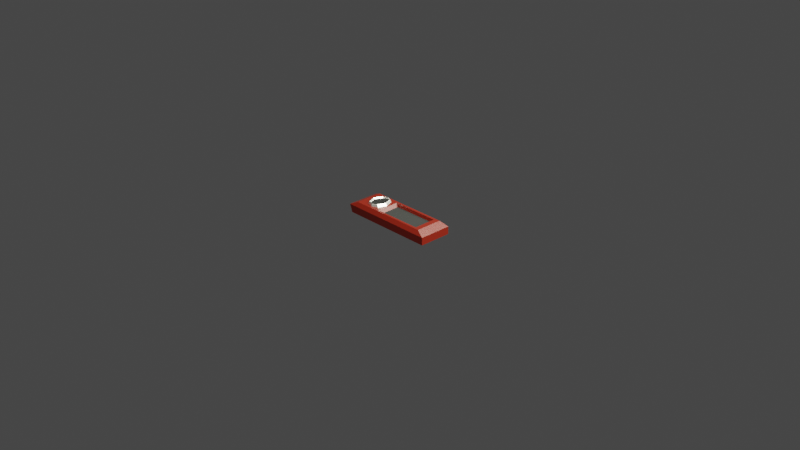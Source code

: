 # Source: Indicator.blend  (saved by Blender 2.82.7; exported with 4.5.12 LTS)
import bpy
from mathutils import Matrix  # noqa: F401  (used for matrix-valued properties, if any)

bpy.ops.wm.read_factory_settings(use_empty=True)
scene = bpy.context.scene
scene.name = 'Scene'

# ---- collections
col_collection = bpy.data.collections.new('Collection'); scene.collection.children.link(col_collection)

# ---- materials (node trees are filled in below, after node groups)
mat_material = bpy.data.materials.new('Material')
mat_material.alpha_threshold = 0.0
mat_material.use_transparent_shadow = False
mat_material.line_color = (0.0, 0.0, 0.0, 1.0)
mat_material_001 = bpy.data.materials.new('Material.001')
mat_material_001.alpha_threshold = 0.0
mat_material_001.use_transparent_shadow = False
mat_material_001.line_color = (0.0, 0.0, 0.0, 1.0)
mat_material_002 = bpy.data.materials.new('Material.002')
mat_material_002.use_transparent_shadow = False
mat_material_003 = bpy.data.materials.new('Material.003')
mat_material_003.use_transparent_shadow = False

# ---- material node trees
mat_material.use_nodes = True; mat_material.node_tree.nodes.clear()
_N = mat_material.node_tree.nodes; _L = mat_material.node_tree.links
n0 = _N.new('ShaderNodeOutputMaterial'); n0.name = 'Material Output'; n0.location = (300, 300)
n1 = _N.new('ShaderNodeBsdfPrincipled'); n1.name = 'Principled BSDF'; n1.location = (10, 300)
n1.distribution = 'GGX'
n1.subsurface_method = 'BURLEY'
n1.inputs[0].default_value = (0.07656, 0.002854, 0.0, 1.0)
n1.inputs[2].default_value = 0.4
n1.inputs[3].default_value = 1.45
n1.inputs[27].default_value = (0.0, 0.0, 0.0, 1.0)
n1.inputs[28].default_value = 1.0
_L.new(n1.outputs[0], n0.inputs[0])
n0.is_active_output = True
mat_material_001.use_nodes = True; mat_material_001.node_tree.nodes.clear()
_N = mat_material_001.node_tree.nodes; _L = mat_material_001.node_tree.links
n0 = _N.new('ShaderNodeOutputMaterial'); n0.name = 'Material Output'; n0.location = (300, 300)
n1 = _N.new('ShaderNodeBsdfPrincipled'); n1.name = 'Principled BSDF'; n1.location = (10, 300)
n1.distribution = 'GGX'
n1.subsurface_method = 'BURLEY'
n1.inputs[0].default_value = (0.9521, 0.9078, 0.8692, 1.0)
n1.inputs[1].default_value = 100.0
n1.inputs[2].default_value = 0.4
n1.inputs[3].default_value = 1.45
n1.inputs[27].default_value = (0.0, 0.0, 0.0, 1.0)
n1.inputs[28].default_value = 1.0
_L.new(n1.outputs[0], n0.inputs[0])
n0.is_active_output = True
mat_material_002.use_nodes = True; mat_material_002.node_tree.nodes.clear()
_N = mat_material_002.node_tree.nodes; _L = mat_material_002.node_tree.links
n0 = _N.new('ShaderNodeOutputMaterial'); n0.name = 'Material Output'; n0.location = (300, 300)
n1 = _N.new('ShaderNodeBsdfPrincipled'); n1.name = 'Principled BSDF'; n1.location = (10, 300)
n1.distribution = 'GGX'
n1.subsurface_method = 'BURLEY'
n1.inputs[0].default_value = (0.0, 0.0, 0.0, 1.0)
n1.inputs[2].default_value = 1.0
n1.inputs[3].default_value = 1.45
n1.inputs[27].default_value = (0.0, 0.0, 0.0, 1.0)
n1.inputs[28].default_value = 1.0
_L.new(n1.outputs[0], n0.inputs[0])
n0.is_active_output = True
mat_material_003.use_nodes = True; mat_material_003.node_tree.nodes.clear()
_N = mat_material_003.node_tree.nodes; _L = mat_material_003.node_tree.links
n0 = _N.new('ShaderNodeOutputMaterial'); n0.name = 'Material Output'; n0.location = (300, 300)
n1 = _N.new('ShaderNodeBsdfPrincipled'); n1.name = 'Principled BSDF'; n1.location = (10, 300)
n1.distribution = 'GGX'
n1.subsurface_method = 'BURLEY'
n1.inputs[0].default_value = (0.0, 0.0, 0.0, 1.0)
n1.inputs[1].default_value = 0.4259
n1.inputs[2].default_value = 1.0
n1.inputs[3].default_value = 1.45
n1.inputs[27].default_value = (0.0, 0.0, 0.0, 1.0)
n1.inputs[28].default_value = 1.0
_L.new(n1.outputs[0], n0.inputs[0])
n0.is_active_output = True

# ---- world
world_world = bpy.data.worlds.new('World'); scene.world = world_world
world_world.use_nodes = True; world_world.node_tree.nodes.clear()
_N = world_world.node_tree.nodes; _L = world_world.node_tree.links
n0 = _N.new('ShaderNodeOutputWorld'); n0.name = 'World Output'; n0.location = (300, 300)
n1 = _N.new('ShaderNodeBackground'); n1.name = 'Background'; n1.location = (10, 300)
n1.inputs[0].default_value = (0.05088, 0.05088, 0.05088, 1.0)
_L.new(n1.outputs[0], n0.inputs[0])
n0.is_active_output = True
world_world.color = (0.05088, 0.05088, 0.05088)
world_world.use_sun_shadow = False
world_world.sun_shadow_jitter_overblur = 0.0

# ---- cameras
cam_camera = bpy.data.cameras.new('Camera')
cam_camera.clip_end = 100.0
cam_camera.ortho_scale = 7.314

# ---- lights
light_light = bpy.data.lights.new('Light', 'POINT')
light_light.color = (0.9641, 1.0, 0.874)
light_light.transmission_factor = 0.0
light_light.energy = 2e+04
light_light.shadow_soft_size = 5.63
light_light.shadow_maximum_resolution = 0.006
light_light.use_absolute_resolution = True

# ---- meshes
me_cube = bpy.data.meshes.new('Cube')
me_cube.from_pydata([(1.0, 1.0, -1.0), (1.0, -1.0, -1.0), (-1.0, 1.0, -1.0), (-1.0, -1.0, -1.0), (0.8239, 0.8239, 1.731), (1.0, 1.0, 0.8239), (0.8239, -0.8239, 1.731), (1.0, -1.0, 0.8239), (-0.8841, 0.8239, 1.731), (-1.06, 1.0, 0.8239), (-0.8841, -0.8239, 1.731), (-1.06, -1.0, 0.8239), (0.6566, 0.6298, 0.9919), (0.6601, -0.6359, 0.9919), (-0.2621, -0.6508, 0.9919), (-0.2709, 0.6245, 0.9919), (0.714, 0.6876, 1.731), (0.7177, -0.6925, 1.731), (-0.3191, -0.7092, 1.731), (-0.3287, 0.6816, 1.731), (-0.7286, 0.006834, 1.952), (-0.6453, 0.49, 1.952), (-0.5529, 0.6152, 1.952), (-0.4813, 0.5148, 1.952), (-0.4144, 0.007277, 1.952), (-0.4761, -0.4645, 1.952), (-0.5591, -0.5754, 1.952), (-0.6529, -0.4803, 1.952), (-0.7859, 0.007305, 1.731), (-0.6988, 0.5128, 1.731), (-0.5522, 0.7115, 1.731), (-0.4271, 0.5362, 1.731), (-0.3573, 0.007305, 1.731), (-0.4219, -0.4865, 1.731), (-0.5532, -0.6618, 1.731), (-0.706, -0.507, 1.731), (-0.762, 0.007108, 2.152), (-0.6765, 0.5033, 2.152), (-0.5525, 0.6714, 2.152), (-0.4497, 0.5273, 2.152), (-0.3811, 0.007293, 2.152), (-0.4445, -0.4773, 2.152), (-0.5556, -0.6258, 2.152), (-0.6838, -0.4958, 2.152), (-0.7477, 0.006991, 2.29), (-0.6631, 0.4976, 2.29), (-0.5527, 0.6473, 2.29), (-0.4632, 0.5219, 2.29), (-0.3954, 0.007286, 2.29), (-0.4581, -0.4718, 2.29), (-0.5571, -0.6042, 2.29), (-0.6706, -0.4892, 2.29)], [], [(1, 7, 11, 3), (3, 11, 9, 2), (2, 0, 1, 3), (4, 8, 19, 16, 17, 6), (0, 5, 7, 1), (6, 10, 11, 7), (4, 6, 7, 5), (10, 8, 9, 11), (8, 4, 5, 9), (2, 9, 5, 0), (6, 17, 18, 19, 32, 33, 34, 35, 28, 8, 10), (14, 13, 12, 15), (12, 13, 17, 16), (13, 14, 18, 17), (14, 15, 19, 18), (15, 12, 16, 19), (8, 28, 29, 30, 31, 32, 19), (23, 22, 21, 20, 27, 26, 25, 24), (36, 37, 29, 28), (37, 38, 30, 29), (38, 39, 31, 30), (39, 40, 32, 31), (40, 41, 33, 32), (41, 42, 34, 33), (42, 43, 35, 34), (43, 36, 28, 35), (44, 45, 37, 36), (45, 46, 38, 37), (46, 47, 39, 38), (47, 48, 40, 39), (48, 49, 41, 40), (49, 50, 42, 41), (50, 51, 43, 42), (51, 44, 36, 43), (20, 21, 45, 44), (21, 22, 46, 45), (22, 23, 47, 46), (23, 24, 48, 47), (24, 25, 49, 48), (25, 26, 50, 49), (26, 27, 51, 50), (27, 20, 44, 51)])
me_cube.polygons.foreach_set('material_index', [0, 0, 0, 0, 0, 0, 0, 0, 0, 0, 0, 2, 0, 0, 0, 0, 0, 3, 1, 1, 1, 1, 1, 1, 1, 1, 1, 1, 1, 1, 1, 1, 1, 1, 1, 1, 1, 1, 1, 1, 1, 1])
_uv = me_cube.uv_layers.new(name='UVMap')
_uv.uv.foreach_set('vector', [0.375, 0.75, 0.603, 0.75, 0.603, 1.0, 0.375, 1.0, 0.375, 0.0, 0.603, 0.0, 0.603, 0.25, 0.375, 0.25, 0.125, 0.5, 0.375, 0.5, 0.375, 0.75, 0.125, 0.75, 0.647, 0.522, 0.853, 0.522, 0.7911, 0.5398, 0.6608, 0.539, 0.6603, 0.7116, 0.647, 0.728, 0.375, 0.5, 0.603, 0.5, 0.603, 0.75, 0.375, 0.75, 0.647, 0.728, 0.853, 0.728, 0.875, 0.75, 0.625, 0.75, 0.647, 0.522, 0.647, 0.728, 0.603, 0.75, 0.603, 0.5, 0.853, 0.728, 0.853, 0.522, 0.875, 0.5, 0.875, 0.75, 0.853, 0.522, 0.647, 0.522, 0.625, 0.5, 0.875, 0.5, 0.375, 0.25, 0.603, 0.25, 0.603, 0.5, 0.375, 0.5, 0.647, 0.728, 0.6603, 0.7116, 0.7899, 0.7137, 0.7911, 0.5398, 0.7947, 0.6241, 0.8027, 0.6858, 0.8191, 0.7077, 0.8382, 0.6884, 0.8482, 0.6241, 0.853, 0.522, 0.853, 0.728, 0.7828, 0.7064, 0.6675, 0.7045, 0.6679, 0.5463, 0.7839, 0.5469, 0.6679, 0.5463, 0.6675, 0.7045, 0.6603, 0.7116, 0.6608, 0.539, 0.6675, 0.7045, 0.7828, 0.7064, 0.7899, 0.7137, 0.6603, 0.7116, 0.7828, 0.7064, 0.7839, 0.5469, 0.7911, 0.5398, 0.7899, 0.7137, 0.7839, 0.5469, 0.6679, 0.5463, 0.6608, 0.539, 0.7911, 0.5398, 0.853, 0.522, 0.8482, 0.6241, 0.8373, 0.5609, 0.819, 0.5361, 0.8034, 0.558, 0.7947, 0.6241, 0.7911, 0.5398, 1.0, 0.9077, 0.8142, 1.0, 0.4677, 0.905, 0.0, 0.5081, 0.0367, 0.09033, 0.2953, 0.0, 0.6058, 0.08398, 1.0, 0.4737, 0.8453, 0.6241, 0.8346, 0.5621, 0.8373, 0.5609, 0.8482, 0.6241, 0.8346, 0.5621, 0.8191, 0.5411, 0.819, 0.5361, 0.8373, 0.5609, 0.8191, 0.5411, 0.8062, 0.5591, 0.8034, 0.558, 0.819, 0.5361, 0.8062, 0.5591, 0.7976, 0.6241, 0.7947, 0.6241, 0.8034, 0.558, 0.7976, 0.6241, 0.8056, 0.6847, 0.8027, 0.6858, 0.7947, 0.6241, 0.8056, 0.6847, 0.8195, 0.7032, 0.8191, 0.7077, 0.8027, 0.6858, 0.8195, 0.7032, 0.8355, 0.687, 0.8382, 0.6884, 0.8191, 0.7077, 0.8355, 0.687, 0.8453, 0.6241, 0.8482, 0.6241, 0.8382, 0.6884, 0.8435, 0.6241, 0.8329, 0.5628, 0.8346, 0.5621, 0.8453, 0.6241, 0.8329, 0.5628, 0.8191, 0.5441, 0.8191, 0.5411, 0.8346, 0.5621, 0.8191, 0.5441, 0.8079, 0.5598, 0.8062, 0.5591, 0.8191, 0.5411, 0.8079, 0.5598, 0.7994, 0.6241, 0.7976, 0.6241, 0.8062, 0.5591, 0.7994, 0.6241, 0.8073, 0.684, 0.8056, 0.6847, 0.7976, 0.6241, 0.8073, 0.684, 0.8196, 0.7005, 0.8195, 0.7032, 0.8056, 0.6847, 0.8196, 0.7005, 0.8338, 0.6861, 0.8355, 0.687, 0.8195, 0.7032, 0.8338, 0.6861, 0.8435, 0.6241, 0.8453, 0.6241, 0.8355, 0.687, 0.8411, 0.6241, 0.8307, 0.5637, 0.8329, 0.5628, 0.8435, 0.6241, 0.8307, 0.5637, 0.8191, 0.5481, 0.8191, 0.5441, 0.8329, 0.5628, 0.8191, 0.5481, 0.8102, 0.5606, 0.8079, 0.5598, 0.8191, 0.5441, 0.8102, 0.5606, 0.8018, 0.6241, 0.7994, 0.6241, 0.8079, 0.5598, 0.8018, 0.6241, 0.8095, 0.6831, 0.8073, 0.684, 0.7994, 0.6241, 0.8095, 0.6831, 0.8199, 0.6969, 0.8196, 0.7005, 0.8073, 0.684, 0.8199, 0.6969, 0.8316, 0.685, 0.8338, 0.6861, 0.8196, 0.7005, 0.8316, 0.685, 0.8411, 0.6241, 0.8435, 0.6241, 0.8338, 0.6861])
me_cube.materials.append(mat_material)
me_cube.materials.append(mat_material_001)
me_cube.materials.append(mat_material_002)
me_cube.materials.append(mat_material_003)
me_cube.use_remesh_preserve_volume = False
me_cube.use_remesh_preserve_attributes = False
me_cube.use_mirror_vertex_groups = False
me_cube.update()

# ---- objects
ob_cube = bpy.data.objects.new('Cube', me_cube)
ob_light = bpy.data.objects.new('Light', light_light)
ob_camera = bpy.data.objects.new('Camera', cam_camera)

# ---- transforms, parenting, visibility, modifiers, constraints
ob_cube.location = (0.0, 0.0, 0.0)
ob_cube.scale = (0.5167, 0.1813, 0.04569)
ob_cube.lock_rotations_4d = False
ob_cube.empty_display_type = 'ARROWS'
ob_cube.lineart.crease_threshold = 0.0
ob_light.location = (4.076, 1.005, 5.904)
ob_light.rotation_euler = (0.6503, 0.05522, 1.866)
ob_light.lock_rotations_4d = False
ob_light.empty_display_type = 'ARROWS'
ob_light.color = (0.0, 0.0, 0.0, 0.0)
ob_light.lineart.crease_threshold = 0.0
ob_camera.location = (7.359, -6.926, 4.958)
ob_camera.rotation_euler = (1.109, 0.0, 0.8149)
ob_camera.lock_rotations_4d = False
ob_camera.empty_display_type = 'ARROWS'
ob_camera.color = (0.0, 0.0, 0.0, 0.0)
ob_camera.display_type = 'WIRE'
ob_camera.lineart.crease_threshold = 0.0

# ---- collection membership
col_collection.objects.link(ob_cube)
col_collection.objects.link(ob_light)
col_collection.objects.link(ob_camera)

# ---- scene / render settings (as saved in the file)
scene.camera = ob_camera
scene.frame_start = 1; scene.frame_end = 250; scene.frame_set(0)
scene.render.engine = 'BLENDER_EEVEE_NEXT'
scene.cycles.use_denoising = False
scene.cycles.samples = 128
scene.cycles.sampling_pattern = 'TABULATED_SOBOL'
scene.cycles.use_adaptive_sampling = False
scene.cycles.use_light_tree = False
scene.view_settings.view_transform = 'Filmic'
bpy.context.view_layer.update()
